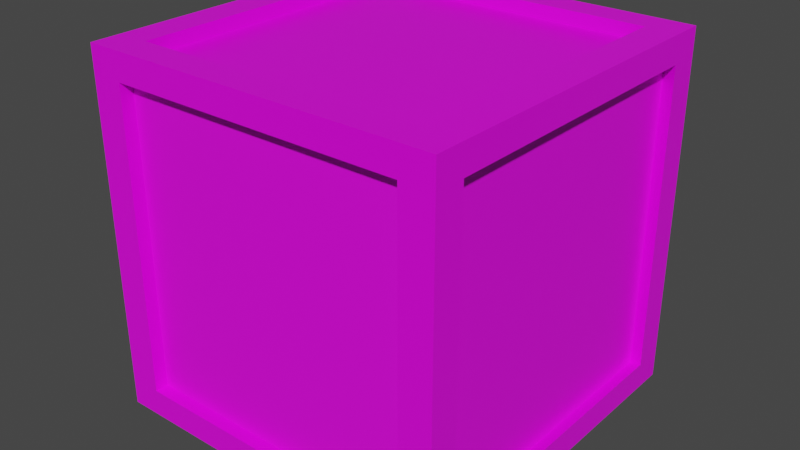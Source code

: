 # Source: CajaLLave.blend  (saved by Blender 2.92.15; exported with 4.5.12 LTS)
import bpy
from mathutils import Matrix  # noqa: F401  (used for matrix-valued properties, if any)

bpy.ops.wm.read_factory_settings(use_empty=True)
scene = bpy.context.scene
scene.name = 'Scene'

# ---- collections
col_collection = bpy.data.collections.new('Collection'); scene.collection.children.link(col_collection)

# ---- images (referenced by path relative to the original .blend; pixels are not part of the script)
import os
ASSET_DIR = os.environ.get("B2B_ASSET_DIR", "")  # directory of the original .blend (textures are referenced by path, not embedded)
HERE = os.path.dirname(os.path.abspath(__file__))  # packed textures are extracted next to this script under _unpacked/

def load_image(name, relpath, width, height, colorspace="sRGB"):
    """Load a texture the original file referenced (path relative to the .blend, or extracted next to this script)."""
    p = next((c for c in (os.path.join(HERE, relpath), os.path.join(ASSET_DIR, relpath)) if relpath and os.path.exists(c)), "")
    if p:
        img = bpy.data.images.load(p, check_existing=True)
        img.name = name
    else:  # same state as the original file: an image datablock whose file is absent (Cycles renders it pink)
        img = bpy.data.images.new(name, width, height)
        img.source = "FILE"
        img.filepath = "//" + (relpath or name)
    img.colorspace_settings.name = colorspace
    return img
img_textura_de_madera_jpg = load_image('textura de madera.jpg', 'textura de madera.jpg', 1024, 1024, 'sRGB')
img_textura_de_madera_png = load_image('textura de madera.png', 'textura de madera.png', 1024, 1024, 'sRGB')

# ---- materials (node trees are filled in below, after node groups)
mat_material = bpy.data.materials.new('Material')
mat_material.alpha_threshold = 0.0
mat_material.use_transparent_shadow = False
mat_material.line_color = (0.0, 0.0, 0.0, 1.0)
mat_material_001 = bpy.data.materials.new('Material.001')
mat_material_001.use_transparent_shadow = False

# ---- material node trees
mat_material.use_nodes = True; mat_material.node_tree.nodes.clear()
_N = mat_material.node_tree.nodes; _L = mat_material.node_tree.links
n0 = _N.new('ShaderNodeOutputMaterial'); n0.name = 'Material Output'; n0.location = (300, 300)
n1 = _N.new('ShaderNodeBsdfPrincipled'); n1.name = 'Principled BSDF'; n1.location = (10, 300)
n1.distribution = 'GGX'
n1.subsurface_method = 'BURLEY'
n1.inputs[2].default_value = 0.4
n1.inputs[3].default_value = 1.45
n1.inputs[27].default_value = (0.0, 0.0, 0.0, 1.0)
n1.inputs[28].default_value = 1.0
n2 = _N.new('ShaderNodeTexImage'); n2.name = 'Image Texture'; n2.location = (-280, 280)
n2.image = img_textura_de_madera_jpg
_L.new(n1.outputs[0], n0.inputs[0])
_L.new(n2.outputs[0], n1.inputs[0])
n0.is_active_output = True
mat_material_001.use_nodes = True; mat_material_001.node_tree.nodes.clear()
_N = mat_material_001.node_tree.nodes; _L = mat_material_001.node_tree.links
n0 = _N.new('ShaderNodeBsdfPrincipled'); n0.name = 'Principled BSDF'; n0.location = (10, 300)
n0.distribution = 'GGX'
n0.subsurface_method = 'BURLEY'
n0.inputs[3].default_value = 1.45
n0.inputs[27].default_value = (0.0, 0.0, 0.0, 1.0)
n0.inputs[28].default_value = 1.0
n1 = _N.new('ShaderNodeOutputMaterial'); n1.name = 'Material Output'; n1.location = (300, 300)
n2 = _N.new('ShaderNodeTexImage'); n2.name = 'Image Texture'; n2.location = (-280, 280)
n2.image = img_textura_de_madera_png
_L.new(n0.outputs[0], n1.inputs[0])
_L.new(n2.outputs[0], n0.inputs[0])
n1.is_active_output = True

# ---- world
world_world = bpy.data.worlds.new('World'); scene.world = world_world
world_world.use_nodes = True; world_world.node_tree.nodes.clear()
_N = world_world.node_tree.nodes; _L = world_world.node_tree.links
n0 = _N.new('ShaderNodeOutputWorld'); n0.name = 'World Output'; n0.location = (300, 300)
n1 = _N.new('ShaderNodeBackground'); n1.name = 'Background'; n1.location = (10, 300)
n1.inputs[0].default_value = (0.05088, 0.05088, 0.05088, 1.0)
_L.new(n1.outputs[0], n0.inputs[0])
n0.is_active_output = True
world_world.color = (0.05088, 0.05088, 0.05088)
world_world.use_sun_shadow = False
world_world.sun_shadow_jitter_overblur = 0.0

# ---- meshes
me_cube = bpy.data.meshes.new('Cube')
me_cube.from_pydata([(1.0, 1.0, 1.0), (1.0, 1.0, -1.0), (1.0, -1.0, 1.0), (1.0, -1.0, -1.0), (-1.0, 1.0, 1.0), (-1.0, 1.0, -1.0), (-1.0, -1.0, 1.0), (-1.0, -1.0, -1.0), (0.82, 1.0, -1.0), (-0.82, 1.0, -1.0), (0.82, -1.0, 1.0), (-0.82, -1.0, 1.0), (-0.82, -1.0, -1.0), (0.82, -1.0, -1.0), (-0.82, 1.0, 1.0), (0.82, 1.0, 1.0), (1.0, 1.0, 0.8483), (1.0, 1.0, -0.8483), (-1.0, -1.0, -0.8483), (-1.0, -1.0, 0.8483), (1.0, -1.0, 0.8483), (1.0, -1.0, -0.8483), (-1.0, 1.0, 0.8483), (-1.0, 1.0, -0.8483), (-0.82, 1.0, 0.8483), (-0.82, 1.0, -0.8483), (0.82, 1.0, 0.8483), (0.82, 1.0, -0.8483), (0.82, -1.0, 0.8483), (0.82, -1.0, -0.8483), (-0.82, -1.0, 0.8483), (-0.82, -1.0, -0.8483), (-1.0, 0.831, -1.0), (-1.0, -0.831, -1.0), (1.0, 0.831, 1.0), (1.0, -0.831, 1.0), (-1.0, -0.831, 1.0), (-1.0, 0.831, 1.0), (1.0, -0.831, -1.0), (1.0, 0.831, -1.0), (-0.82, 0.831, -1.0), (-0.82, -0.831, -1.0), (0.82, 0.831, -1.0), (0.82, -0.831, -1.0), (0.82, 0.831, 1.0), (0.82, -0.831, 1.0), (-0.82, 0.831, 1.0), (-0.82, -0.831, 1.0), (1.0, 0.831, -0.8483), (1.0, -0.831, -0.8483), (1.0, 0.831, 0.8483), (1.0, -0.831, 0.8483), (-1.0, -0.831, -0.8483), (-1.0, 0.831, -0.8483), (-1.0, -0.831, 0.8483), (-1.0, 0.831, 0.8483), (-0.8284, 0.9272, 0.857), (-0.8284, 0.9272, -0.857), (0.8284, 0.9272, 0.857), (0.8284, 0.9272, -0.857), (0.8188, -0.9272, 0.847), (0.8188, -0.9272, -0.847), (-0.8188, -0.9272, 0.847), (-0.8188, -0.9272, -0.847), (-0.8178, 0.8288, -0.9272), (-0.8178, -0.8288, -0.9272), (0.8178, 0.8288, -0.9272), (0.8178, -0.8288, -0.9272), (0.814, 0.825, 0.9272), (0.814, -0.825, 0.9272), (-0.814, 0.825, 0.9272), (-0.814, -0.825, 0.9272), (0.9272, 0.8575, -0.8753), (0.9272, -0.8575, -0.8753), (0.9272, 0.8575, 0.8753), (0.9272, -0.8575, 0.8753), (-0.9272, -0.8322, -0.8495), (-0.9272, 0.8322, -0.8495), (-0.9272, -0.8322, 0.8495), (-0.9272, 0.8322, 0.8495)], [], [(47, 36, 6, 11), (30, 11, 6, 19), (55, 37, 4, 22), (43, 38, 3, 13), (51, 35, 2, 20), (26, 15, 0, 16), (22, 4, 14, 24), (24, 14, 15, 26), (33, 41, 12, 7), (41, 43, 13, 12), (20, 2, 10, 28), (28, 10, 11, 30), (35, 45, 10, 2), (45, 47, 11, 10), (13, 29, 31, 12), (41, 40, 64, 65), (3, 21, 29, 13), (21, 20, 28, 29), (9, 25, 27, 8), (26, 27, 59, 58), (5, 23, 25, 9), (23, 22, 24, 25), (8, 27, 17, 1), (27, 26, 16, 17), (38, 49, 21, 3), (49, 51, 20, 21), (32, 53, 23, 5), (53, 55, 22, 23), (12, 31, 18, 7), (31, 30, 19, 18), (18, 19, 54, 52), (54, 55, 79, 78), (7, 18, 52, 33), (33, 52, 53, 32), (17, 16, 50, 48), (46, 47, 71, 70), (1, 17, 48, 39), (39, 48, 49, 38), (15, 14, 46, 44), (43, 41, 65, 67), (0, 15, 44, 34), (34, 44, 45, 35), (9, 8, 42, 40), (28, 30, 62, 60), (5, 9, 40, 32), (32, 40, 41, 33), (16, 0, 34, 50), (50, 34, 35, 51), (8, 1, 39, 42), (42, 39, 38, 43), (19, 6, 36, 54), (54, 36, 37, 55), (14, 4, 37, 46), (46, 37, 36, 47), (61, 60, 62, 63), (57, 56, 58, 59), (76, 78, 79, 77), (72, 74, 75, 73), (68, 70, 71, 69), (64, 66, 67, 65), (52, 54, 78, 76), (49, 48, 72, 73), (44, 46, 70, 68), (55, 53, 77, 79), (27, 25, 57, 59), (29, 28, 60, 61), (47, 45, 69, 71), (42, 43, 67, 66), (24, 26, 58, 56), (50, 51, 75, 74), (30, 31, 63, 62), (45, 44, 68, 69), (48, 50, 74, 72), (53, 52, 76, 77), (31, 29, 61, 63), (40, 42, 66, 64), (25, 24, 56, 57), (51, 49, 73, 75)])
me_cube.polygons.foreach_set('material_index', [0, 0, 0, 0, 0, 0, 0, 0, 0, 0, 0, 0, 0, 0, 0, 0, 0, 0, 0, 0, 0, 0, 0, 0, 0, 0, 0, 0, 0, 0, 0, 0, 0, 0, 0, 0, 0, 0, 0, 0, 0, 0, 0, 0, 0, 0, 0, 0, 0, 0, 0, 0, 0, 0, 1, 1, 1, 1, 0, 0, 0, 0, 0, 0, 0, 0, 0, 0, 0, 0, 0, 0, 0, 0, 0, 0, 0, 0])
_uv = me_cube.uv_layers.new(name='UVMap')
_uv.uv.foreach_set('vector', [1.467, 0.7362, 1.551, 0.7362, 1.551, 0.7588, 1.467, 0.7588, 0.157, 0.09, 0.125, 0.09, 0.125, 0.0, 0.157, 0.0, 0.157, 0.0845, 0.125, 0.0845, 0.125, 0.0, 0.157, 0.0, 0.1606, 0.91, 0.1606, 1.0, 0.125, 1.0, 0.125, 0.91, 0.157, 0.0845, 0.125, 0.0845, 0.125, 0.0, 0.157, 0.0, 0.5152, 0.91, 0.5472, 0.91, 0.5472, 1.0, 0.5152, 1.0, 0.5152, 0.0, 0.5472, 1.192e-07, 0.5472, 0.09, 0.5152, 0.09, 0.5152, 0.09, 0.5472, 0.09, 0.5472, 0.91, 0.5152, 0.91, 0.1606, 0.0, 0.1606, 0.09, 0.125, 0.09, 0.125, 0.0, 0.1606, 0.09, 0.1606, 0.91, 0.125, 0.91, 0.125, 0.09, 0.157, 1.0, 0.125, 1.0, 0.125, 0.91, 0.157, 0.91, 0.157, 0.91, 0.125, 0.91, 0.125, 0.09, 0.157, 0.09, 0.625, 0.7362, 0.7083, 0.7362, 0.7083, 0.7588, 0.625, 0.7588, 0.7083, 0.7362, 1.467, 0.7362, 1.467, 0.7588, 0.7083, 0.7588, 0.5469, 0.91, 0.5149, 0.91, 0.5149, 0.09, 0.5469, 0.09, 0.04382, 1.0, 0.04382, 0.0, 0.08764, 0.001345, 0.08764, 0.9987, 0.5469, 1.0, 0.5149, 1.0, 0.5149, 0.91, 0.5469, 0.91, 0.5149, 1.0, 0.157, 1.0, 0.157, 0.91, 0.5149, 0.91, 0.125, 0.09, 0.157, 0.09, 0.157, 0.91, 0.125, 0.91, 0.125, 0.7719, 0.125, 0.003939, 0.1499, 0.0, 0.1499, 0.7759, 0.125, 0.0, 0.157, 0.0, 0.157, 0.09, 0.125, 0.09, 0.157, 0.0, 0.5152, 0.0, 0.5152, 0.09, 0.157, 0.09, 0.125, 0.91, 0.157, 0.91, 0.157, 1.0, 0.125, 1.0, 0.157, 0.91, 0.5152, 0.91, 0.5152, 1.0, 0.157, 1.0, 0.5469, 0.0845, 0.5149, 0.0845, 0.5149, 0.0, 0.5469, 0.0, 0.5149, 0.0845, 0.157, 0.0845, 0.157, 0.0, 0.5149, 0.0, 0.5469, 0.0845, 0.5149, 0.0845, 0.5149, 0.0, 0.5469, 0.0, 0.5149, 0.0845, 0.157, 0.0845, 0.157, 0.0, 0.5149, 0.0, 0.5469, 0.09, 0.5149, 0.09, 0.5149, 0.0, 0.5469, 0.0, 0.5149, 0.09, 0.157, 0.09, 0.157, 0.0, 0.5149, 0.0, 0.5149, 1.0, 0.157, 1.0, 0.157, 0.9155, 0.5149, 0.9155, 0.2111, 0.0006998, 0.2111, 0.9993, 0.1927, 1.0, 0.1927, 0.0, 0.5469, 1.0, 0.5149, 1.0, 0.5149, 0.9155, 0.5469, 0.9155, 0.5469, 0.9155, 0.5149, 0.9155, 0.5149, 0.0845, 0.5469, 0.0845, 0.5149, 1.0, 0.157, 1.0, 0.157, 0.9155, 0.5149, 0.9155, 0.1621, 0.0, 0.1621, 1.0, 0.1435, 0.9964, 0.1435, 0.00363, 0.5469, 1.0, 0.5149, 1.0, 0.5149, 0.9155, 0.5469, 0.9155, 0.5469, 0.9155, 0.5149, 0.9155, 0.5149, 0.0845, 0.5469, 0.0845, 0.7083, 0.4912, 1.467, 0.4912, 1.467, 0.5138, 0.7083, 0.5138, 0.1315, 0.9868, 0.1315, 0.0, 0.1753, 0.001327, 0.1753, 0.9854, 0.625, 0.4912, 0.7083, 0.4912, 0.7083, 0.5138, 0.625, 0.5138, 0.625, 0.5138, 0.7083, 0.5138, 0.7083, 0.7362, 0.625, 0.7362, 0.5469, 0.09, 0.5469, 0.91, 0.5112, 0.91, 0.5112, 0.09, 0.2124, 0.0, 0.2124, 1.0, 0.1937, 0.9993, 0.1937, 0.0007381, 0.5469, 0.0, 0.5469, 0.09, 0.5112, 0.09, 0.5112, 0.0, 0.5112, 0.0, 0.5112, 0.09, 0.1606, 0.09, 0.1606, 0.0, 0.157, 1.0, 0.125, 1.0, 0.125, 0.9155, 0.157, 0.9155, 0.157, 0.9155, 0.125, 0.9155, 0.125, 0.0845, 0.157, 0.0845, 0.5469, 0.91, 0.5469, 1.0, 0.5112, 1.0, 0.5112, 0.91, 0.5112, 0.91, 0.5112, 1.0, 0.1606, 1.0, 0.1606, 0.91, 0.157, 1.0, 0.125, 1.0, 0.125, 0.9155, 0.157, 0.9155, 0.157, 0.9155, 0.125, 0.9155, 0.125, 0.0845, 0.157, 0.0845, 1.467, 0.4912, 1.551, 0.4912, 1.551, 0.5138, 1.467, 0.5138, 1.467, 0.5138, 1.551, 0.5138, 1.551, 0.7362, 1.467, 0.7362, 0.9666, 5.96e-08, 0.9666, 1.0, 0.0, 1.0, 5.96e-08, 0.0, 0.9666, 5.96e-08, 0.9666, 1.0, 0.0, 1.0, 5.96e-08, 0.0, 0.9796, 5.96e-08, 0.9796, 1.0, 0.0, 1.0, 5.96e-08, 0.0, 0.9796, 5.96e-08, 0.9796, 1.0, 0.0, 1.0, 5.96e-08, 0.0, 0.5525, 0.0, 0.5525, 1.0, 0.125, 1.0, 0.125, 0.0, 0.125, 1.0, 0.125, 0.0, 0.5525, 0.0, 0.5525, 1.0, 0.1496, 0.7651, 0.1496, 0.0005357, 0.1742, 0.0, 0.1742, 0.7656, 0.6018, 0.01326, 0.6018, 0.8449, 0.5854, 0.8581, 0.5854, 0.0, 0.1621, -0.9843, 0.1621, 0.0, 0.1435, 0.00363, 0.1435, -0.9736, 0.125, 0.7651, 0.125, 0.0005357, 0.1496, 0.0, 0.1496, 0.7656, 0.2121, 0.005077, 0.2121, 0.9949, 0.1934, 1.0, 0.1934, 0.0, 0.15, 0.7759, 0.15, 0.0, 0.1749, 0.0005727, 0.1749, 0.7753, 0.1621, 1.0, 0.1621, 1.984, 0.1435, 1.974, 0.1435, 0.9964, 0.0, 1.0, 0.0, 0.0, 0.04382, 0.001345, 0.04382, 0.9987, 0.1748, 0.9949, 0.1748, 0.005077, 0.1934, 0.0, 0.1934, 1.0, 0.569, 0.8449, 0.569, 0.01326, 0.5854, 0.0, 0.5854, 0.8581, 0.125, 0.7759, 0.125, 0.0, 0.15, 0.0005727, 0.15, 0.7753, 0.1621, 1.984, 0.1621, 2.984, 0.1435, 2.966, 0.1435, 1.974, 0.5472, 0.6468, 0.5472, 0.01015, 0.569, 0.0, 0.569, 0.657, 0.1927, 0.0006998, 0.1927, 0.9993, 0.1742, 1.0, 0.1742, 0.0, 0.1749, 1.0, 0.1749, 0.0, 0.1937, 0.000738, 0.1937, 0.9993, 0.08764, 0.9868, 0.08764, 0.0, 0.1315, 0.001327, 0.1315, 0.9854, 0.1499, 0.7719, 0.1499, 0.003939, 0.1748, 0.0, 0.1748, 0.7759, 0.6018, 0.6468, 0.6018, 0.01015, 0.6225, 0.0, 0.6225, 0.657])
me_cube.materials.append(mat_material)
me_cube.materials.append(mat_material_001)
me_cube.use_remesh_preserve_volume = False
me_cube.use_remesh_preserve_attributes = False
me_cube.use_mirror_vertex_groups = False
me_cube.update()

# ---- objects
ob_cube = bpy.data.objects.new('Cube', me_cube)

# ---- transforms, parenting, visibility, modifiers, constraints
ob_cube.location = (0.0, 0.0, 0.0)
ob_cube.scale = (1.825, 1.825, 1.825)
ob_cube.lock_rotations_4d = False
ob_cube.empty_display_type = 'ARROWS'
ob_cube.lineart.crease_threshold = 0.0

# ---- collection membership
col_collection.objects.link(ob_cube)

# ---- scene / render settings (as saved in the file)
scene.frame_start = 1; scene.frame_end = 250; scene.frame_set(1)
scene.render.engine = 'BLENDER_EEVEE_NEXT'
scene.cycles.use_denoising = False
scene.cycles.samples = 128
scene.cycles.sampling_pattern = 'TABULATED_SOBOL'
scene.cycles.use_adaptive_sampling = False
scene.cycles.use_light_tree = False
scene.view_settings.view_transform = 'Filmic'
bpy.context.view_layer.update()

# ---- added for rendering (the .blend has no active camera and no usable light): camera, sun
cam_auto = bpy.data.cameras.new('AutoCamera')
cam_auto.lens = 50.0
cam_auto.sensor_width = 36.0
cam_auto.clip_end = 1000.0
ob_auto_camera = bpy.data.objects.new('AutoCamera', cam_auto)
scene.collection.objects.link(ob_auto_camera)
ob_auto_camera.location = (5.84871, -7.01845, 4.67897)
ob_auto_camera.rotation_euler = (1.09748, -7.21219e-08, 0.694738)
scene.camera = ob_auto_camera
light_auto_sun = bpy.data.lights.new('AutoSun', 'SUN')
light_auto_sun.energy = 3.0
light_auto_sun.angle = 0.0523599
ob_auto_sun = bpy.data.objects.new('AutoSun', light_auto_sun)
scene.collection.objects.link(ob_auto_sun)
ob_auto_sun.rotation_euler = (0.872665, 0.174533, 0.523599)
bpy.context.view_layer.update()
